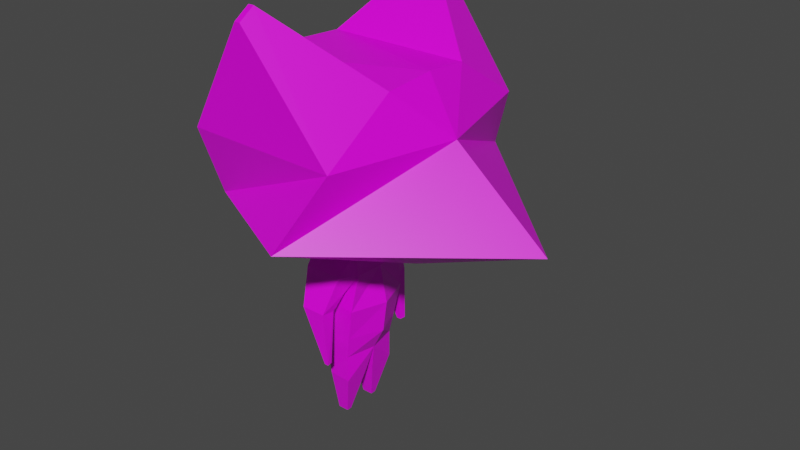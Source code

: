 # Source: Protagonista.blend  (saved by Blender 2.93.20; exported with 4.5.12 LTS)
import bpy
from mathutils import Matrix  # noqa: F401  (used for matrix-valued properties, if any)

bpy.ops.wm.read_factory_settings(use_empty=True)
scene = bpy.context.scene
scene.name = 'Scene'

# ---- collections
col_collection = bpy.data.collections.new('Collection'); scene.collection.children.link(col_collection)

# ---- images (referenced by path relative to the original .blend; pixels are not part of the script)
import os
ASSET_DIR = os.environ.get("B2B_ASSET_DIR", "")  # directory of the original .blend (textures are referenced by path, not embedded)
HERE = os.path.dirname(os.path.abspath(__file__))  # packed textures are extracted next to this script under _unpacked/

def load_image(name, relpath, width, height, colorspace="sRGB"):
    """Load a texture the original file referenced (path relative to the .blend, or extracted next to this script)."""
    p = next((c for c in (os.path.join(HERE, relpath), os.path.join(ASSET_DIR, relpath)) if relpath and os.path.exists(c)), "")
    if p:
        img = bpy.data.images.load(p, check_existing=True)
        img.name = name
    else:  # same state as the original file: an image datablock whose file is absent (Cycles renders it pink)
        img = bpy.data.images.new(name, width, height)
        img.source = "FILE"
        img.filepath = "//" + (relpath or name)
    img.colorspace_settings.name = colorspace
    return img
img_protagonista_final_textura_png = load_image('Protagonista_Final_Textura.png', 'Protagonista_Final_Textura.png', 1024, 1024, 'sRGB')

# ---- materials (node trees are filled in below, after node groups)
mat_material = bpy.data.materials.new('Material')
mat_material.alpha_threshold = 0.0
mat_material.use_transparent_shadow = False
mat_material.line_color = (0.0, 0.0, 0.0, 1.0)

# ---- material node trees
mat_material.use_nodes = True; mat_material.node_tree.nodes.clear()
_N = mat_material.node_tree.nodes; _L = mat_material.node_tree.links
n0 = _N.new('ShaderNodeOutputMaterial'); n0.name = 'Material Output'; n0.location = (300, 300)
n1 = _N.new('ShaderNodeBsdfPrincipled'); n1.name = 'Principled BSDF'; n1.location = (10, 300)
n1.distribution = 'GGX'
n1.subsurface_method = 'BURLEY'
n1.inputs[2].default_value = 0.4
n1.inputs[3].default_value = 1.45
n1.inputs[27].default_value = (0.0, 0.0, 0.0, 1.0)
n1.inputs[28].default_value = 1.0
n2 = _N.new('ShaderNodeTexImage'); n2.name = 'Image Texture'; n2.location = (-368, 186)
n2.image = img_protagonista_final_textura_png
_L.new(n1.outputs[0], n0.inputs[0])
_L.new(n2.outputs[0], n1.inputs[0])
n0.is_active_output = True

# ---- world
world_world = bpy.data.worlds.new('World'); scene.world = world_world
world_world.use_nodes = True; world_world.node_tree.nodes.clear()
_N = world_world.node_tree.nodes; _L = world_world.node_tree.links
n0 = _N.new('ShaderNodeOutputWorld'); n0.name = 'World Output'; n0.location = (300, 300)
n1 = _N.new('ShaderNodeBackground'); n1.name = 'Background'; n1.location = (10, 300)
n1.inputs[0].default_value = (0.05088, 0.05088, 0.05088, 1.0)
_L.new(n1.outputs[0], n0.inputs[0])
n0.is_active_output = True
world_world.color = (0.05088, 0.05088, 0.05088)
world_world.use_sun_shadow = False
world_world.sun_shadow_jitter_overblur = 0.0

# ---- meshes
me_cube_001 = bpy.data.meshes.new('Cube.001')
me_cube_001.from_pydata([(-0.8055, -1.399, 0.8439), (-0.7011, -0.5631, 1.406), (1.0, -1.432, 0.8439), (1.0, -0.5631, 1.406), (-0.7964, -1.114, 0.02997), (0.5934, -1.801, 0.02997), (-0.2245, -0.1366, -0.6111), (1.0, -0.1366, -0.6111), (-0.03229, -1.496, 2.096), (-0.03229, -1.313, 2.218), (0.03229, -1.313, 2.218), (0.03229, -1.496, 2.096), (-0.8055, 1.399, 0.8439), (-0.7011, 0.5631, 1.406), (1.0, 1.432, 0.8439), (1.0, 0.5631, 1.406), (-0.7964, 1.114, 0.02997), (0.5934, 1.801, 0.02997), (-0.2245, 0.1366, -0.6111), (1.0, 0.1366, -0.6111), (-0.03229, 1.496, 2.096), (-0.03229, 1.313, 2.218), (0.03229, 1.313, 2.218), (0.03229, 1.496, 2.096), (-1.163, 0.0, 0.8439), (-0.8287, 0.0, 1.397), (1.382, 0.0, 0.8439), (1.037, 0.0, 1.468), (-1.17, 0.0, -0.0885), (2.493, 0.0, -0.0885), (-0.294, 0.0, -0.6111), (1.0, 0.0, -0.6111), (-0.2732, -0.2732, -0.6784), (-0.1385, -0.1385, -0.6101), (0.2732, -0.2732, -0.6784), (0.1385, -0.1385, -0.6101), (0.3213, -0.4194, -1.347), (-0.2389, -0.3451, -1.347), (0.2482, -0.3907, -1.734), (-0.1556, -0.3661, -1.734), (0.1955, -0.3644, -2.013), (-0.1028, -0.3658, -2.013), (0.1953, -0.05678, -2.337), (-0.1098, -0.05678, -2.337), (0.1953, -0.3622, -2.337), (-0.07624, -0.3464, -2.337), (0.06383, -0.1813, -2.867), (-0.06383, -0.1813, -2.867), (0.06383, -0.2451, -2.867), (-0.06383, -0.2451, -2.867), (-0.32, -0.3343, -0.9085), (0.3594, -0.3343, -0.9085), (-0.137, -0.6913, -1.318), (0.1531, -0.6913, -1.318), (0.1531, -0.5253, -1.343), (-0.137, -0.5253, -1.343), (0.2303, -0.4232, -1.126), (-0.2274, -0.4232, -1.126), (0.2303, -0.5096, -0.9088), (-0.2274, -0.5096, -0.9088), (0.1303, -0.6648, -1.97), (0.1802, -0.6668, -1.969), (0.1706, -0.5989, -1.97), (0.1207, -0.5969, -1.971), (-0.2732, 0.2732, -0.6784), (-0.1385, 0.1385, -0.6101), (0.4693, 0.0, -1.347), (-0.4062, 0.0, -1.347), (0.2732, 0.2732, -0.6784), (0.1385, 0.1385, -0.6101), (0.3213, 0.4194, -1.347), (-0.2389, 0.3451, -1.347), (-0.2732, 0.0, -0.6784), (-0.1385, 0.0, -0.6101), (0.2732, 0.0, -0.6784), (0.1385, 0.0, -0.6101), (0.4159, 0.0, -1.734), (-0.3486, 0.0, -1.734), (0.2482, 0.3907, -1.734), (-0.1556, 0.3661, -1.734), (0.2732, 0.0, -2.013), (-0.2701, 0.0, -2.013), (0.1955, 0.3644, -2.013), (-0.1028, 0.3658, -2.013), (0.1953, 0.05678, -2.337), (-0.1098, 0.05678, -2.337), (0.1953, 0.3622, -2.337), (-0.07624, 0.3464, -2.337), (0.06383, 0.1813, -2.867), (-0.06383, 0.1813, -2.867), (0.06383, 0.2451, -2.867), (-0.06383, 0.2451, -2.867), (-0.32, 0.3343, -0.9085), (-0.4107, 0.0, -0.9085), (0.382, 0.0, -0.9085), (0.3594, 0.3343, -0.9085), (-0.137, 0.6913, -1.318), (0.1531, 0.6913, -1.318), (0.1531, 0.5253, -1.343), (-0.137, 0.5253, -1.343), (0.2303, 0.4232, -1.126), (-0.2274, 0.4232, -1.126), (0.2303, 0.5096, -0.9088), (-0.2274, 0.5096, -0.9088), (0.1303, 0.6648, -1.97), (0.1802, 0.6668, -1.969), (0.1706, 0.5989, -1.97), (0.1207, 0.5969, -1.971)], [], [(26, 27, 3, 2), (1, 0, 8, 9), (2, 0, 4, 5), (27, 25, 1, 3), (26, 2, 5, 29), (5, 4, 6, 7), (29, 5, 7, 31), (11, 10, 9, 8), (0, 2, 11, 8), (3, 1, 9, 10), (2, 3, 10, 11), (0, 24, 28, 4), (4, 28, 30, 6), (0, 1, 25, 24), (26, 14, 15, 27), (13, 21, 20, 12), (14, 17, 16, 12), (27, 15, 13, 25), (26, 29, 17, 14), (17, 19, 18, 16), (29, 31, 19, 17), (23, 20, 21, 22), (12, 20, 23, 14), (15, 22, 21, 13), (14, 23, 22, 15), (12, 16, 28, 24), (16, 18, 30, 28), (12, 24, 25, 13), (94, 51, 36, 66), (39, 77, 81, 41), (74, 75, 35, 34), (34, 35, 33, 32), (51, 50, 37, 36), (50, 93, 67, 37), (66, 36, 38, 76), (32, 33, 73, 72), (37, 67, 77, 39), (36, 37, 39, 38), (40, 41, 45, 44), (76, 38, 40, 80), (38, 39, 41, 40), (45, 43, 47, 49), (81, 80, 42, 43), (41, 81, 43, 45), (80, 40, 44, 42), (47, 46, 48, 49), (42, 44, 48, 46), (44, 45, 49, 48), (43, 42, 46, 47), (32, 72, 93, 50), (57, 56, 54, 55), (74, 34, 51, 94), (52, 55, 63, 60), (56, 58, 53, 54), (58, 59, 52, 53), (59, 57, 55, 52), (32, 50, 57, 59), (34, 32, 59, 58), (51, 34, 58, 56), (50, 51, 56, 57), (61, 60, 63, 62), (53, 52, 60, 61), (55, 54, 62, 63), (54, 53, 61, 62), (94, 66, 70, 95), (79, 83, 81, 77), (74, 68, 69, 75), (68, 64, 65, 69), (95, 70, 71, 92), (92, 71, 67, 93), (66, 76, 78, 70), (64, 72, 73, 65), (71, 79, 77, 67), (70, 78, 79, 71), (82, 86, 87, 83), (76, 80, 82, 78), (78, 82, 83, 79), (87, 91, 89, 85), (81, 85, 84, 80), (83, 87, 85, 81), (80, 84, 86, 82), (89, 91, 90, 88), (84, 88, 90, 86), (86, 90, 91, 87), (85, 89, 88, 84), (64, 92, 93, 72), (101, 99, 98, 100), (74, 94, 95, 68), (96, 104, 107, 99), (100, 98, 97, 102), (102, 97, 96, 103), (103, 96, 99, 101), (64, 103, 101, 92), (68, 102, 103, 64), (95, 100, 102, 68), (92, 101, 100, 95), (105, 106, 107, 104), (97, 105, 104, 96), (99, 107, 106, 98), (98, 106, 105, 97), (65, 73, 30, 18), (73, 33, 6, 30), (35, 75, 31, 7), (75, 69, 19, 31)])
_uv = me_cube_001.uv_layers.new(name='UVMap')
_uv.uv.foreach_set('vector', [0.331, 0.1633, 0.373, 0.1633, 0.3687, 0.2014, 0.3307, 0.2602, 0.1585, 0.3195, 0.1214, 0.2632, 0.2001, 0.255, 0.2084, 0.2674, 0.4955, 0.1162, 0.6352, 0.2025, 0.5954, 0.267, 0.4886, 0.1954, 0.3946, 0.3491, 0.5487, 0.3495, 0.5382, 0.3958, 0.3977, 0.3958, 0.331, 0.1633, 0.3307, 0.2602, 0.2753, 0.2852, 0.2687, 0.1633, 0.2687, 0.2179, 0.1708, 0.255, 0.1529, 0.1839, 0.2095, 0.1233, 0.2687, 0.04136, 0.2687, 0.2179, 0.2095, 0.1233, 0.2028, 0.117, 0.6242, 0.372, 0.6242, 0.3479, 0.6324, 0.348, 0.6324, 0.372, 0.6352, 0.2025, 0.4955, 0.1162, 0.6302, 0.06533, 0.6352, 0.0684, 0.9503, 0.1813, 0.9503, 0.3955, 0.8531, 0.3152, 0.8531, 0.307, 0.3307, 0.2602, 0.3687, 0.2014, 0.423, 0.2522, 0.4147, 0.2646, 0.1214, 0.2632, 0.124, 0.3585, 0.06128, 0.3587, 0.06656, 0.2826, 0.1708, 0.255, 0.09943, 0.2225, 0.1429, 0.181, 0.1529, 0.1839, 0.1214, 0.2632, 0.1585, 0.3195, 0.1588, 0.3578, 0.124, 0.3585, 0.331, 0.1633, 0.3307, 0.06635, 0.3687, 0.1252, 0.373, 0.1633, 0.1585, 0.3957, 0.2084, 0.4451, 0.2001, 0.4576, 0.1214, 0.4526, 0.7089, 0.1999, 0.701, 0.1173, 0.8124, 0.04465, 0.8531, 0.1108, 0.3946, 0.3491, 0.3977, 0.303, 0.5382, 0.303, 0.5487, 0.3495, 0.331, 0.1633, 0.2687, 0.1633, 0.2753, 0.04136, 0.3307, 0.06635, 0.09178, 0.05187, 0.196, 0.1107, 0.1394, 0.1713, 0.06128, 0.1523, 0.2687, 0.04136, 0.2028, 0.117, 0.196, 0.1107, 0.09178, 0.05187, 0.4774, 0.2223, 0.4827, 0.2223, 0.4827, 0.2367, 0.4773, 0.2367, 0.8531, 0.1108, 0.8531, 0.2493, 0.848, 0.2525, 0.7089, 0.1999, 0.3977, 0.303, 0.4773, 0.2367, 0.4827, 0.2367, 0.5382, 0.303, 0.3307, 0.06635, 0.4147, 0.06197, 0.423, 0.07437, 0.3687, 0.1252, 0.1214, 0.4526, 0.06656, 0.4334, 0.06128, 0.3587, 0.124, 0.3585, 0.06128, 0.1523, 0.1394, 0.1713, 0.1429, 0.181, 0.09943, 0.2225, 0.1214, 0.4526, 0.124, 0.3585, 0.1588, 0.3578, 0.1585, 0.3957, 0.254, 0.7489, 0.2802, 0.749, 0.2869, 0.7834, 0.254, 0.7832, 0.09823, 0.8188, 0.1282, 0.8171, 0.1281, 0.8402, 0.09821, 0.8416, 0.5052, 0.6417, 0.5222, 0.6411, 0.5222, 0.6585, 0.5052, 0.676, 0.5052, 0.676, 0.5222, 0.6585, 0.5571, 0.6585, 0.5741, 0.676, 0.1506, 0.9352, 0.09508, 0.9352, 0.1018, 0.8995, 0.1478, 0.9, 0.335, 0.7184, 0.3622, 0.7177, 0.3623, 0.753, 0.3341, 0.7544, 0.254, 0.7832, 0.2869, 0.7834, 0.2846, 0.8137, 0.254, 0.8136, 0.5741, 0.676, 0.5571, 0.6585, 0.5571, 0.6411, 0.5741, 0.6417, 0.1, 0.787, 0.1283, 0.7855, 0.1282, 0.8171, 0.09823, 0.8188, 0.1478, 0.9, 0.1018, 0.8995, 0.1088, 0.8681, 0.1419, 0.8683, 0.1391, 0.8159, 0.1147, 0.8159, 0.1169, 0.7894, 0.1392, 0.7895, 0.3501, 0.781, 0.3807, 0.7812, 0.3787, 0.8031, 0.3501, 0.803, 0.1419, 0.8683, 0.1088, 0.8681, 0.1132, 0.8454, 0.1376, 0.8454, 0.2967, 0.7982, 0.3201, 0.7979, 0.3101, 0.8408, 0.3049, 0.8408, 0.06842, 0.8835, 0.0, 0.8835, 0.009997, 0.8424, 0.04842, 0.8424, 0.2951, 0.7719, 0.325, 0.7704, 0.3201, 0.7979, 0.2967, 0.7982, 0.2804, 0.7906, 0.3089, 0.7907, 0.3087, 0.816, 0.2848, 0.816, 0.665, 0.3439, 0.665, 0.36, 0.657, 0.36, 0.657, 0.3439, 0.2848, 0.816, 0.3087, 0.816, 0.2996, 0.8576, 0.2946, 0.8576, 0.1392, 0.7895, 0.1169, 0.7894, 0.1178, 0.7456, 0.1282, 0.7456, 0.04842, 0.8424, 0.009997, 0.8424, 0.02703, 0.7749, 0.04311, 0.7749, 0.3398, 0.7004, 0.3619, 0.7004, 0.3622, 0.7177, 0.335, 0.7184, 0.3682, 0.8522, 0.3105, 0.8522, 0.3207, 0.8242, 0.3573, 0.8242, 0.254, 0.731, 0.2754, 0.731, 0.2802, 0.749, 0.254, 0.7489, 0.4904, 0.787, 0.5038, 0.7891, 0.4976, 0.8418, 0.4921, 0.8418, 0.7057, 0.7677, 0.7125, 0.7507, 0.7267, 0.7827, 0.7137, 0.7848, 0.7744, 0.6834, 0.7167, 0.6834, 0.7291, 0.6339, 0.7656, 0.6339, 0.5051, 0.7534, 0.5122, 0.7709, 0.5038, 0.7891, 0.4904, 0.787, 0.1057, 0.7329, 0.101, 0.751, 0.09362, 0.7693, 0.08659, 0.7518, 0.08669, 0.6745, 0.1556, 0.6745, 0.1499, 0.7062, 0.09223, 0.7062, 0.2802, 0.749, 0.2754, 0.731, 0.2939, 0.7491, 0.2872, 0.7662, 0.3795, 0.8802, 0.2939, 0.8802, 0.3105, 0.8522, 0.3682, 0.8522, 0.6632, 0.36, 0.6694, 0.3611, 0.6694, 0.3697, 0.6632, 0.3686, 0.7656, 0.6339, 0.7291, 0.6339, 0.7629, 0.5516, 0.7692, 0.5518, 0.3573, 0.8242, 0.3207, 0.8242, 0.3187, 0.7448, 0.325, 0.7447, 0.7137, 0.7848, 0.7267, 0.7827, 0.7248, 0.8338, 0.7195, 0.8339, 0.254, 0.7489, 0.254, 0.7832, 0.2212, 0.7834, 0.2278, 0.749, 0.1574, 0.8188, 0.1573, 0.8416, 0.1281, 0.8402, 0.1282, 0.8171, 0.5052, 0.6417, 0.5052, 0.6073, 0.5222, 0.6237, 0.5222, 0.6411, 0.5052, 0.6073, 0.5741, 0.6073, 0.5571, 0.6237, 0.5222, 0.6237, 0.1788, 0.7238, 0.1816, 0.6884, 0.2276, 0.6881, 0.2343, 0.7238, 0.3891, 0.7184, 0.3899, 0.7544, 0.3623, 0.753, 0.3622, 0.7177, 0.254, 0.7832, 0.254, 0.8136, 0.2234, 0.8137, 0.2212, 0.7834, 0.5741, 0.6073, 0.5741, 0.6417, 0.5571, 0.6411, 0.5571, 0.6237, 0.1558, 0.787, 0.1574, 0.8188, 0.1282, 0.8171, 0.1283, 0.7855, 0.1816, 0.6884, 0.1876, 0.6567, 0.2206, 0.6566, 0.2276, 0.6881, 0.02294, 0.657, 0.02291, 0.6306, 0.04515, 0.6305, 0.04731, 0.657, 0.3501, 0.781, 0.3501, 0.803, 0.3216, 0.8031, 0.3195, 0.7812, 0.2837, 0.6241, 0.288, 0.6012, 0.3124, 0.6012, 0.3168, 0.624, 0.3526, 0.7982, 0.3446, 0.8408, 0.3394, 0.8408, 0.3293, 0.7979, 0.2225, 0.6871, 0.2426, 0.6458, 0.281, 0.6458, 0.2909, 0.6871, 0.3542, 0.7719, 0.3526, 0.7982, 0.3293, 0.7979, 0.325, 0.7704, 0.2354, 0.8805, 0.231, 0.9059, 0.2071, 0.9059, 0.2069, 0.8806, 0.665, 0.3439, 0.673, 0.3439, 0.673, 0.36, 0.665, 0.36, 0.231, 0.9059, 0.2212, 0.9476, 0.2162, 0.9476, 0.2071, 0.9059, 0.02291, 0.6306, 0.03393, 0.5868, 0.04437, 0.5868, 0.04515, 0.6305, 0.2426, 0.6458, 0.248, 0.578, 0.2641, 0.578, 0.281, 0.6458, 0.384, 0.7004, 0.3891, 0.7184, 0.3622, 0.7177, 0.3619, 0.7004, 0.2196, 0.8526, 0.2307, 0.8243, 0.2672, 0.8243, 0.2773, 0.8526, 0.254, 0.731, 0.254, 0.7489, 0.2278, 0.749, 0.2326, 0.731, 0.6021, 0.787, 0.5995, 0.8418, 0.5941, 0.8418, 0.5887, 0.7891, 0.6394, 0.7677, 0.6314, 0.7848, 0.6184, 0.7827, 0.6327, 0.7507, 0.6163, 0.729, 0.625, 0.6787, 0.6616, 0.6787, 0.6739, 0.729, 0.5875, 0.7534, 0.6021, 0.787, 0.5887, 0.7891, 0.5806, 0.7709, 0.1499, 0.7329, 0.169, 0.7518, 0.162, 0.7693, 0.155, 0.751, 0.08669, 0.6058, 0.09223, 0.578, 0.1499, 0.578, 0.1556, 0.6058, 0.2278, 0.749, 0.2209, 0.7662, 0.2141, 0.7491, 0.2326, 0.731, 0.2083, 0.8809, 0.2196, 0.8526, 0.2773, 0.8526, 0.2939, 0.8809, 0.657, 0.3698, 0.657, 0.3612, 0.6632, 0.36, 0.6632, 0.3686, 0.625, 0.6787, 0.6216, 0.5965, 0.6279, 0.5964, 0.6616, 0.6787, 0.2307, 0.8243, 0.263, 0.7447, 0.2693, 0.7448, 0.2672, 0.8243, 0.6314, 0.7848, 0.6257, 0.8339, 0.6203, 0.8338, 0.6184, 0.7827, 0.1433, 0.1669, 0.1501, 0.1733, 0.1429, 0.181, 0.1394, 0.1713, 0.1501, 0.1733, 0.1569, 0.1797, 0.1529, 0.1839, 0.1429, 0.181, 0.1697, 0.166, 0.1629, 0.1596, 0.2028, 0.117, 0.2095, 0.1233, 0.1629, 0.1596, 0.1561, 0.1532, 0.196, 0.1107, 0.2028, 0.117])
me_cube_001.materials.append(mat_material)
me_cube_001.use_remesh_fix_poles = True
me_cube_001.use_remesh_preserve_attributes = False
me_cube_001.update()

# ---- objects
ob_cabeza_img = bpy.data.objects.new('Cabeza_IMG', None)
ob_protagonista_final = bpy.data.objects.new('Protagonista_Final', me_cube_001)
ob_empty = bpy.data.objects.new('Empty', None)

# ---- transforms, parenting, visibility, modifiers, constraints
ob_cabeza_img.location = (-6.736, 0.0, 0.0)
ob_cabeza_img.rotation_euler = (1.571, -0.0, 1.571)
ob_cabeza_img.empty_display_type = 'IMAGE'
ob_cabeza_img.empty_display_size = 5.0
ob_protagonista_final.location = (0.0, 0.0, 0.0)
ob_empty.location = (-3.354, 0.03229, -0.454)
ob_empty.rotation_euler = (1.571, -0.0, 1.571)
ob_empty.empty_display_type = 'IMAGE'
ob_empty.empty_display_size = 5.0

# ---- collection membership
col_collection.objects.link(ob_cabeza_img)
col_collection.objects.link(ob_protagonista_final)
col_collection.objects.link(ob_empty)

# ---- scene / render settings (as saved in the file)
scene.frame_start = 1; scene.frame_end = 250; scene.frame_set(0)
scene.render.engine = 'BLENDER_EEVEE_NEXT'
scene.cycles.use_denoising = False
scene.cycles.samples = 128
scene.cycles.sampling_pattern = 'TABULATED_SOBOL'
scene.cycles.use_adaptive_sampling = False
scene.cycles.use_light_tree = False
scene.view_settings.view_transform = 'Filmic'
bpy.context.view_layer.update()

# ---- added for rendering (the .blend has no active camera and no usable light): camera, sun
cam_auto = bpy.data.cameras.new('AutoCamera')
cam_auto.lens = 50.0
cam_auto.sensor_width = 36.0
cam_auto.clip_end = 1000.0
ob_auto_camera = bpy.data.objects.new('AutoCamera', cam_auto)
scene.collection.objects.link(ob_auto_camera)
ob_auto_camera.location = (7.34902, -8.02508, 5.02592)
ob_auto_camera.rotation_euler = (1.09748, -7.21219e-08, 0.694738)
scene.camera = ob_auto_camera
light_auto_sun = bpy.data.lights.new('AutoSun', 'SUN')
light_auto_sun.energy = 3.0
light_auto_sun.angle = 0.0523599
ob_auto_sun = bpy.data.objects.new('AutoSun', light_auto_sun)
scene.collection.objects.link(ob_auto_sun)
ob_auto_sun.rotation_euler = (0.872665, 0.174533, 0.523599)
bpy.context.view_layer.update()
